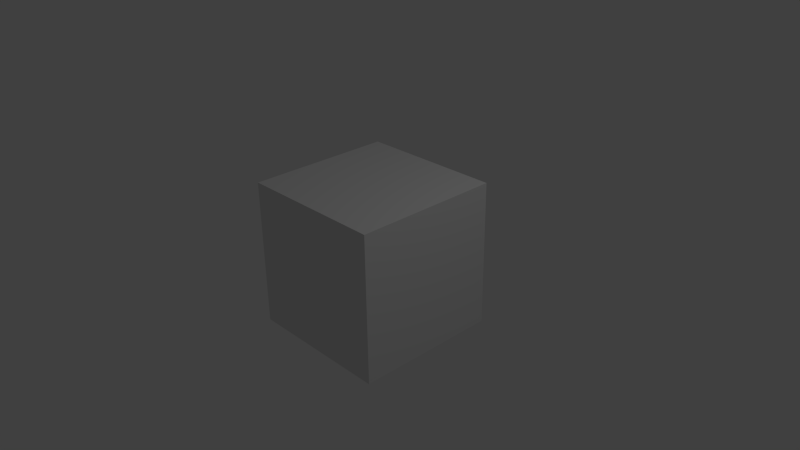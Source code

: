 # Source: Simple_Scene_269_x32.blend  (saved by Blender 2.69.0; exported with 4.5.12 LTS)
import bpy
from mathutils import Matrix  # noqa: F401  (used for matrix-valued properties, if any)

bpy.ops.wm.read_factory_settings(use_empty=True)
scene = bpy.context.scene
scene.name = 'Scene'

# ---- collections
col_collection_1 = bpy.data.collections.new('Collection 1'); scene.collection.children.link(col_collection_1)

# ---- materials (node trees are filled in below, after node groups)
mat_material = bpy.data.materials.new('Material')
mat_material.alpha_threshold = 0.0
mat_material.use_transparent_shadow = False
mat_material.roughness = 0.5
mat_material.line_color = (0.0, 0.0, 0.0, 1.0)

# ---- material node trees

# ---- world
world_world = bpy.data.worlds.new('World'); scene.world = world_world
world_world.color = (0.05088, 0.05088, 0.05088)
world_world.use_sun_shadow = False
world_world.sun_shadow_jitter_overblur = 0.0
world_world.cycles.sampling_method = 'MANUAL'
world_world.cycles.sample_map_resolution = 256

# ---- cameras
cam_camera = bpy.data.cameras.new('Camera')
cam_camera.clip_end = 100.0
cam_camera.lens = 35.0
cam_camera.sensor_width = 32.0
cam_camera.sensor_height = 18.0
cam_camera.ortho_scale = 7.314
cam_camera.dof.focus_distance = 0.0
cam_camera.dof.aperture_fstop = 128.0

# ---- lights
light_lamp = bpy.data.lights.new('Lamp', 'POINT')
light_lamp.transmission_factor = 0.0
light_lamp.cutoff_distance = 30.0
light_lamp.energy = 100.0
light_lamp.shadow_buffer_clip_start = 1.001
light_lamp.shadow_soft_size = 1.0
light_lamp.shadow_maximum_resolution = 0.006
light_lamp.use_absolute_resolution = True
light_lamp.cycles.use_multiple_importance_sampling = False

# ---- meshes
me_cube = bpy.data.meshes.new('Cube')
me_cube.from_pydata([(1.0, 1.0, -1.0), (1.0, -1.0, -1.0), (-1.0, -1.0, -1.0), (-1.0, 1.0, -1.0), (1.0, 1.0, 1.0), (1.0, -1.0, 1.0), (-1.0, -1.0, 1.0), (-1.0, 1.0, 1.0)], [], [(0, 1, 2, 3), (4, 7, 6, 5), (0, 4, 5, 1), (1, 5, 6, 2), (2, 6, 7, 3), (4, 0, 3, 7)])
me_cube.materials.append(mat_material)
me_cube.use_remesh_preserve_volume = False
me_cube.use_remesh_preserve_attributes = False
me_cube.use_mirror_vertex_groups = False
me_cube.update()

# ---- objects
ob_cube = bpy.data.objects.new('Cube', me_cube)
ob_lamp = bpy.data.objects.new('Lamp', light_lamp)
ob_camera = bpy.data.objects.new('Camera', cam_camera)

# ---- transforms, parenting, visibility, modifiers, constraints
ob_cube.location = (0.0, 0.0, 0.0)
ob_cube.lock_rotations_4d = False
ob_cube.empty_display_type = 'ARROWS'
ob_cube.lineart.crease_threshold = 0.0
ob_lamp.location = (4.076, 1.005, 5.904)
ob_lamp.rotation_euler = (0.6503, 0.05522, 1.866)
ob_lamp.lock_rotations_4d = False
ob_lamp.empty_display_type = 'ARROWS'
ob_lamp.color = (0.0, 0.0, 0.0, 0.0)
ob_lamp.lineart.crease_threshold = 0.0
ob_camera.location = (7.481, -6.508, 5.344)
ob_camera.rotation_euler = (1.109, 0.01082, 0.8149)
ob_camera.lock_rotations_4d = False
ob_camera.empty_display_type = 'ARROWS'
ob_camera.color = (0.0, 0.0, 0.0, 0.0)
ob_camera.display_type = 'WIRE'
ob_camera.lineart.crease_threshold = 0.0

# ---- collection membership
col_collection_1.objects.link(ob_cube)
col_collection_1.objects.link(ob_lamp)
col_collection_1.objects.link(ob_camera)

# ---- scene / render settings (as saved in the file)
scene.camera = ob_camera
scene.frame_start = 1; scene.frame_end = 250; scene.frame_set(1)
scene.render.engine = 'BLENDER_EEVEE_NEXT'
scene.render.image_settings.color_mode = 'RGB'
scene.render.image_settings.compression = 90
scene.render.resolution_percentage = 50
scene.render.dither_intensity = 0.0
scene.render.bake_margin = 2
scene.render.bake_bias = 0.0
scene.cycles.use_denoising = False
scene.cycles.samples = 10
scene.cycles.sampling_pattern = 'TABULATED_SOBOL'
scene.cycles.light_sampling_threshold = 0.0
scene.cycles.use_adaptive_sampling = False
scene.cycles.use_light_tree = False
scene.cycles.blur_glossy = 0.0
scene.cycles.volume_bounces = 1
scene.cycles.pixel_filter_type = 'GAUSSIAN'
scene.cycles.sample_clamp_indirect = 0.0
scene.view_settings.view_transform = 'Standard'
bpy.context.view_layer.update()
